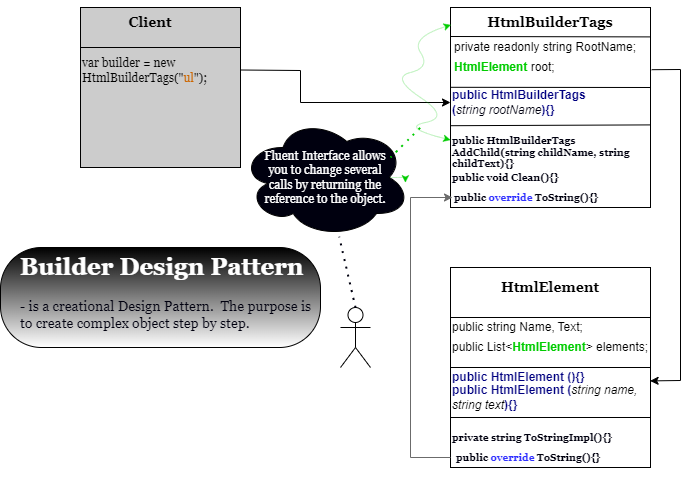

The diagram above was exported from draw.io. Its source (the exported page's mxGraphModel, read from the mxfile embedded in the PNG):
<mxGraphModel dx="1038" dy="547" grid="1" gridSize="10" guides="1" tooltips="1" connect="1" arrows="1" fold="1" page="1" pageScale="1" pageWidth="850" pageHeight="1100" math="0" shadow="0">
  <root>
    <mxCell id="0" />
    <mxCell id="1" parent="0" />
    <mxCell id="wbU4gRVV9C08D33Q0NHy-1" value="" style="whiteSpace=wrap;html=1;aspect=fixed;fontColor=#000000;labelBackgroundColor=none;fillColor=#CCCCCC;" vertex="1" parent="1">
      <mxGeometry x="110" y="160" width="160" height="160" as="geometry" />
    </mxCell>
    <mxCell id="wbU4gRVV9C08D33Q0NHy-2" value="" style="endArrow=none;html=1;rounded=0;exitX=0;exitY=0.25;exitDx=0;exitDy=0;entryX=1;entryY=0.25;entryDx=0;entryDy=0;" edge="1" parent="1" source="wbU4gRVV9C08D33Q0NHy-1" target="wbU4gRVV9C08D33Q0NHy-1">
      <mxGeometry width="50" height="50" relative="1" as="geometry">
        <mxPoint x="150" y="280" as="sourcePoint" />
        <mxPoint x="200" y="230" as="targetPoint" />
      </mxGeometry>
    </mxCell>
    <mxCell id="wbU4gRVV9C08D33Q0NHy-3" value="&lt;h3&gt;&lt;b&gt;&lt;font face=&quot;Georgia&quot;&gt;Client&lt;/font&gt;&lt;/b&gt;&lt;/h3&gt;" style="text;html=1;strokeColor=none;fillColor=none;align=center;verticalAlign=middle;whiteSpace=wrap;rounded=0;" vertex="1" parent="1">
      <mxGeometry x="150" y="160" width="60" height="30" as="geometry" />
    </mxCell>
    <mxCell id="wbU4gRVV9C08D33Q0NHy-4" value="" style="whiteSpace=wrap;html=1;aspect=fixed;fontFamily=Georgia;" vertex="1" parent="1">
      <mxGeometry x="480" y="420" width="200" height="200" as="geometry" />
    </mxCell>
    <mxCell id="wbU4gRVV9C08D33Q0NHy-5" value="" style="endArrow=none;html=1;rounded=0;fontFamily=Georgia;exitX=0;exitY=0.25;exitDx=0;exitDy=0;entryX=1;entryY=0.25;entryDx=0;entryDy=0;" edge="1" parent="1" source="wbU4gRVV9C08D33Q0NHy-4" target="wbU4gRVV9C08D33Q0NHy-4">
      <mxGeometry width="50" height="50" relative="1" as="geometry">
        <mxPoint x="500" y="280" as="sourcePoint" />
        <mxPoint x="550" y="230" as="targetPoint" />
      </mxGeometry>
    </mxCell>
    <mxCell id="wbU4gRVV9C08D33Q0NHy-6" value="&lt;h3&gt;&lt;b&gt;&lt;font face=&quot;Georgia&quot;&gt;HtmlElement&lt;/font&gt;&lt;/b&gt;&lt;/h3&gt;" style="text;html=1;strokeColor=none;fillColor=none;align=center;verticalAlign=middle;whiteSpace=wrap;rounded=0;" vertex="1" parent="1">
      <mxGeometry x="525" y="430" width="110" height="20" as="geometry" />
    </mxCell>
    <mxCell id="wbU4gRVV9C08D33Q0NHy-7" value="&lt;p style=&quot;line-height: 1.2;&quot;&gt;&lt;font face=&quot;Helvetica&quot;&gt;public string Name,&lt;/font&gt;&amp;nbsp;&lt;font face=&quot;Helvetica&quot;&gt;Text;&lt;/font&gt;&lt;br&gt;&lt;/p&gt;" style="text;html=1;strokeColor=none;fillColor=none;align=left;verticalAlign=middle;whiteSpace=wrap;rounded=0;fontFamily=Georgia;" vertex="1" parent="1">
      <mxGeometry x="480" y="470" width="143" height="20" as="geometry" />
    </mxCell>
    <mxCell id="wbU4gRVV9C08D33Q0NHy-8" value="&lt;p style=&quot;line-height: 1.2;&quot;&gt;&lt;font face=&quot;Helvetica&quot;&gt;public List&amp;lt;&lt;b&gt;&lt;font color=&quot;#00cc00&quot;&gt;HtmlElement&lt;/font&gt;&lt;/b&gt;&amp;gt; elements;&lt;/font&gt;&lt;br&gt;&lt;/p&gt;" style="text;html=1;strokeColor=none;fillColor=none;align=left;verticalAlign=middle;whiteSpace=wrap;rounded=0;fontFamily=Georgia;strokeWidth=1;" vertex="1" parent="1">
      <mxGeometry x="480" y="490" width="200" height="20" as="geometry" />
    </mxCell>
    <mxCell id="wbU4gRVV9C08D33Q0NHy-9" value="" style="endArrow=none;html=1;rounded=0;fontFamily=Helvetica;fontSize=12;fontColor=#00CC00;exitX=0;exitY=0.5;exitDx=0;exitDy=0;entryX=1;entryY=0.5;entryDx=0;entryDy=0;" edge="1" parent="1" source="wbU4gRVV9C08D33Q0NHy-4" target="wbU4gRVV9C08D33Q0NHy-4">
      <mxGeometry width="50" height="50" relative="1" as="geometry">
        <mxPoint x="520" y="350" as="sourcePoint" />
        <mxPoint x="570" y="300" as="targetPoint" />
      </mxGeometry>
    </mxCell>
    <mxCell id="wbU4gRVV9C08D33Q0NHy-10" value="&lt;b style=&quot;&quot;&gt;&lt;font color=&quot;#000080&quot;&gt;public HtmlElement (){}&amp;nbsp;&lt;/font&gt;&lt;/b&gt;" style="text;html=1;strokeColor=none;fillColor=none;align=left;verticalAlign=middle;whiteSpace=wrap;rounded=0;strokeWidth=1;fontFamily=Helvetica;fontSize=12;fontColor=#00CC00;" vertex="1" parent="1">
      <mxGeometry x="480" y="520" width="140" height="20" as="geometry" />
    </mxCell>
    <mxCell id="wbU4gRVV9C08D33Q0NHy-11" value="&lt;b style=&quot;color: rgb(0, 0, 128);&quot;&gt;public HtmlElement (&lt;/b&gt;&lt;i style=&quot;&quot;&gt;&lt;font color=&quot;#000000&quot;&gt;string name, string text&lt;/font&gt;&lt;/i&gt;&lt;b style=&quot;color: rgb(0, 0, 128);&quot;&gt;){}&amp;nbsp;&lt;/b&gt;" style="text;html=1;strokeColor=none;fillColor=none;align=left;verticalAlign=middle;whiteSpace=wrap;rounded=0;strokeWidth=1;fontFamily=Helvetica;fontSize=12;fontColor=#00CC00;" vertex="1" parent="1">
      <mxGeometry x="480" y="540" width="200" height="20" as="geometry" />
    </mxCell>
    <mxCell id="wbU4gRVV9C08D33Q0NHy-12" value="" style="endArrow=none;html=1;rounded=0;fontFamily=Helvetica;fontSize=12;fontColor=#000080;exitX=0;exitY=0.75;exitDx=0;exitDy=0;entryX=1;entryY=0.75;entryDx=0;entryDy=0;" edge="1" parent="1" source="wbU4gRVV9C08D33Q0NHy-4" target="wbU4gRVV9C08D33Q0NHy-4">
      <mxGeometry width="50" height="50" relative="1" as="geometry">
        <mxPoint x="400" y="400" as="sourcePoint" />
        <mxPoint x="680" y="350" as="targetPoint" />
      </mxGeometry>
    </mxCell>
    <mxCell id="wbU4gRVV9C08D33Q0NHy-13" value="&lt;h5&gt;&lt;font face=&quot;Georgia&quot; color=&quot;#00000f&quot;&gt;private string ToStringImpl(){}&lt;/font&gt;&lt;/h5&gt;" style="text;html=1;strokeColor=none;fillColor=none;align=left;verticalAlign=middle;whiteSpace=wrap;rounded=0;strokeWidth=1;fontFamily=Helvetica;fontSize=12;fontColor=#000080;" vertex="1" parent="1">
      <mxGeometry x="480" y="580" width="180" height="20" as="geometry" />
    </mxCell>
    <mxCell id="wbU4gRVV9C08D33Q0NHy-14" value="" style="whiteSpace=wrap;html=1;aspect=fixed;strokeWidth=1;fontFamily=Georgia;fontSize=12;fontColor=#00000F;" vertex="1" parent="1">
      <mxGeometry x="480" y="160" width="200" height="200" as="geometry" />
    </mxCell>
    <mxCell id="wbU4gRVV9C08D33Q0NHy-15" value="&lt;h3&gt;&lt;b&gt;&lt;font face=&quot;Georgia&quot;&gt;HtmlBuilderTags&lt;/font&gt;&lt;/b&gt;&lt;/h3&gt;" style="text;html=1;strokeColor=none;fillColor=none;align=center;verticalAlign=middle;whiteSpace=wrap;rounded=0;" vertex="1" parent="1">
      <mxGeometry x="490" y="165" width="180" height="20" as="geometry" />
    </mxCell>
    <mxCell id="wbU4gRVV9C08D33Q0NHy-16" value="" style="endArrow=none;html=1;rounded=0;fontFamily=Georgia;fontSize=12;fontColor=#00000F;entryX=1.002;entryY=0.147;entryDx=0;entryDy=0;entryPerimeter=0;" edge="1" parent="1" target="wbU4gRVV9C08D33Q0NHy-14">
      <mxGeometry width="50" height="50" relative="1" as="geometry">
        <mxPoint x="480" y="189" as="sourcePoint" />
        <mxPoint x="560" y="200" as="targetPoint" />
      </mxGeometry>
    </mxCell>
    <mxCell id="wbU4gRVV9C08D33Q0NHy-17" value="&lt;p style=&quot;line-height: 1.2;&quot;&gt;&lt;font face=&quot;Helvetica&quot;&gt;private readonly string RootName;&lt;/font&gt;&lt;/p&gt;" style="text;html=1;strokeColor=none;fillColor=none;align=left;verticalAlign=middle;whiteSpace=wrap;rounded=0;fontFamily=Georgia;" vertex="1" parent="1">
      <mxGeometry x="482" y="190" width="188" height="20" as="geometry" />
    </mxCell>
    <mxCell id="wbU4gRVV9C08D33Q0NHy-18" value="&lt;p style=&quot;line-height: 1.2;&quot;&gt;&lt;font face=&quot;Helvetica&quot;&gt;&lt;font color=&quot;#00cc00&quot;&gt;&lt;b&gt;HtmlElement&lt;/b&gt;&lt;/font&gt; root;&lt;/font&gt;&lt;/p&gt;" style="text;html=1;strokeColor=none;fillColor=none;align=left;verticalAlign=middle;whiteSpace=wrap;rounded=0;fontFamily=Georgia;" vertex="1" parent="1">
      <mxGeometry x="482" y="210" width="188" height="20" as="geometry" />
    </mxCell>
    <mxCell id="wbU4gRVV9C08D33Q0NHy-19" value="" style="endArrow=none;html=1;rounded=0;fontFamily=Georgia;fontSize=12;fontColor=#00CC00;exitX=0.002;exitY=0.399;exitDx=0;exitDy=0;exitPerimeter=0;" edge="1" parent="1" source="wbU4gRVV9C08D33Q0NHy-14">
      <mxGeometry width="50" height="50" relative="1" as="geometry">
        <mxPoint x="400" y="300" as="sourcePoint" />
        <mxPoint x="680" y="240" as="targetPoint" />
      </mxGeometry>
    </mxCell>
    <mxCell id="wbU4gRVV9C08D33Q0NHy-20" value="&lt;b style=&quot;color: rgb(0, 0, 128);&quot;&gt;public HtmlBuilderTags &lt;/b&gt;&lt;br&gt;&lt;b style=&quot;color: rgb(0, 0, 128);&quot;&gt;(&lt;/b&gt;&lt;i style=&quot;&quot;&gt;&lt;font color=&quot;#00000f&quot;&gt;string rootName&lt;/font&gt;&lt;/i&gt;&lt;b style=&quot;color: rgb(0, 0, 128);&quot;&gt;){}&amp;nbsp;&lt;/b&gt;" style="text;html=1;strokeColor=none;fillColor=none;align=left;verticalAlign=middle;whiteSpace=wrap;rounded=0;strokeWidth=1;fontFamily=Helvetica;fontSize=12;fontColor=#00CC00;" vertex="1" parent="1">
      <mxGeometry x="480" y="240" width="188.5" height="30" as="geometry" />
    </mxCell>
    <mxCell id="wbU4gRVV9C08D33Q0NHy-21" value="" style="endArrow=none;html=1;rounded=0;fontFamily=Georgia;fontSize=12;fontColor=#000000;exitX=-0.002;exitY=0.591;exitDx=0;exitDy=0;exitPerimeter=0;entryX=1.002;entryY=0.587;entryDx=0;entryDy=0;entryPerimeter=0;" edge="1" parent="1" source="wbU4gRVV9C08D33Q0NHy-14" target="wbU4gRVV9C08D33Q0NHy-14">
      <mxGeometry width="50" height="50" relative="1" as="geometry">
        <mxPoint x="500" y="320" as="sourcePoint" />
        <mxPoint x="550" y="270" as="targetPoint" />
      </mxGeometry>
    </mxCell>
    <mxCell id="wbU4gRVV9C08D33Q0NHy-22" value="&lt;h5&gt;&lt;font face=&quot;Georgia&quot; color=&quot;#00000f&quot;&gt;public HtmlBuilderTags AddChild(string childName, string childText){}&lt;/font&gt;&lt;/h5&gt;" style="text;html=1;strokeColor=none;fillColor=none;align=left;verticalAlign=middle;whiteSpace=wrap;rounded=0;strokeWidth=1;fontFamily=Helvetica;fontSize=12;fontColor=#000080;" vertex="1" parent="1">
      <mxGeometry x="480" y="280" width="200" height="50" as="geometry" />
    </mxCell>
    <mxCell id="wbU4gRVV9C08D33Q0NHy-23" value="&lt;h5&gt;&lt;font face=&quot;Georgia&quot; color=&quot;#00000f&quot;&gt;public void Clean(){}&lt;/font&gt;&lt;/h5&gt;" style="text;html=1;strokeColor=none;fillColor=none;align=left;verticalAlign=middle;whiteSpace=wrap;rounded=0;strokeWidth=1;fontFamily=Helvetica;fontSize=12;fontColor=#000080;" vertex="1" parent="1">
      <mxGeometry x="480" y="320" width="180" height="20" as="geometry" />
    </mxCell>
    <mxCell id="wbU4gRVV9C08D33Q0NHy-24" value="var builder = new HtmlBuilderTags(&quot;&lt;font color=&quot;#cc6600&quot;&gt;ul&lt;/font&gt;&quot;);" style="text;html=1;strokeColor=none;fillColor=none;align=left;verticalAlign=middle;whiteSpace=wrap;rounded=0;strokeWidth=1;fontFamily=Georgia;fontSize=12;fontColor=#000000;" vertex="1" parent="1">
      <mxGeometry x="110" y="205" width="160" height="35" as="geometry" />
    </mxCell>
    <mxCell id="wbU4gRVV9C08D33Q0NHy-25" value="" style="endArrow=classic;html=1;rounded=0;fontFamily=Georgia;fontSize=12;fontColor=#CC6600;exitX=1;exitY=0.5;exitDx=0;exitDy=0;entryX=0;entryY=0.5;entryDx=0;entryDy=0;" edge="1" parent="1" source="wbU4gRVV9C08D33Q0NHy-24" target="wbU4gRVV9C08D33Q0NHy-20">
      <mxGeometry width="50" height="50" relative="1" as="geometry">
        <mxPoint x="480" y="180" as="sourcePoint" />
        <mxPoint x="440" y="200" as="targetPoint" />
        <Array as="points">
          <mxPoint x="330" y="223" />
          <mxPoint x="330" y="255" />
        </Array>
      </mxGeometry>
    </mxCell>
    <mxCell id="wbU4gRVV9C08D33Q0NHy-26" value="" style="endArrow=classic;html=1;rounded=0;fontFamily=Georgia;fontSize=12;fontColor=#CC6600;exitX=1.006;exitY=0.311;exitDx=0;exitDy=0;exitPerimeter=0;entryX=0.998;entryY=0.567;entryDx=0;entryDy=0;entryPerimeter=0;" edge="1" parent="1" source="wbU4gRVV9C08D33Q0NHy-14" target="wbU4gRVV9C08D33Q0NHy-4">
      <mxGeometry width="50" height="50" relative="1" as="geometry">
        <mxPoint x="720" y="590" as="sourcePoint" />
        <mxPoint x="720" y="280" as="targetPoint" />
        <Array as="points">
          <mxPoint x="710" y="222" />
          <mxPoint x="710" y="533" />
        </Array>
      </mxGeometry>
    </mxCell>
    <mxCell id="wbU4gRVV9C08D33Q0NHy-27" value="&lt;h5&gt;&lt;font face=&quot;Georgia&quot; color=&quot;#00000f&quot;&gt;public &lt;/font&gt;&lt;font color=&quot;#3333ff&quot; face=&quot;Georgia&quot;&gt;override&lt;/font&gt;&lt;font face=&quot;Georgia&quot; color=&quot;#00000f&quot;&gt; ToString(){}&lt;/font&gt;&lt;/h5&gt;" style="text;html=1;strokeColor=none;fillColor=none;align=left;verticalAlign=middle;whiteSpace=wrap;rounded=0;strokeWidth=1;fontFamily=Helvetica;fontSize=12;fontColor=#000080;" vertex="1" parent="1">
      <mxGeometry x="482" y="340" width="180" height="20" as="geometry" />
    </mxCell>
    <mxCell id="wbU4gRVV9C08D33Q0NHy-28" value="&lt;h5&gt;&lt;font face=&quot;Georgia&quot; color=&quot;#00000f&quot;&gt;public &lt;/font&gt;&lt;font color=&quot;#3333ff&quot; face=&quot;Georgia&quot;&gt;override&lt;/font&gt;&lt;font face=&quot;Georgia&quot; color=&quot;#00000f&quot;&gt; ToString(){}&lt;/font&gt;&lt;/h5&gt;" style="text;html=1;strokeColor=none;fillColor=none;align=left;verticalAlign=middle;whiteSpace=wrap;rounded=0;strokeWidth=1;fontFamily=Helvetica;fontSize=12;fontColor=#000080;" vertex="1" parent="1">
      <mxGeometry x="484.25" y="600" width="180" height="20" as="geometry" />
    </mxCell>
    <mxCell id="wbU4gRVV9C08D33Q0NHy-29" value="" style="endArrow=classic;html=1;rounded=0;fontFamily=Georgia;fontSize=12;fontColor=#3333FF;exitX=0;exitY=0.95;exitDx=0;exitDy=0;exitPerimeter=0;entryX=0;entryY=0.5;entryDx=0;entryDy=0;strokeColor=#6B6B6B;" edge="1" parent="1" source="wbU4gRVV9C08D33Q0NHy-4" target="wbU4gRVV9C08D33Q0NHy-27">
      <mxGeometry width="50" height="50" relative="1" as="geometry">
        <mxPoint x="280" y="570" as="sourcePoint" />
        <mxPoint x="330" y="520" as="targetPoint" />
        <Array as="points">
          <mxPoint x="440" y="610" />
          <mxPoint x="440" y="350" />
        </Array>
      </mxGeometry>
    </mxCell>
    <mxCell id="wbU4gRVV9C08D33Q0NHy-30" value="" style="endArrow=classic;startArrow=classic;html=1;strokeColor=#00CC00;fontFamily=Georgia;fontSize=12;fontColor=#3333FF;curved=1;entryX=0.002;entryY=0.087;entryDx=0;entryDy=0;entryPerimeter=0;exitX=0;exitY=0.25;exitDx=0;exitDy=0;dashed=1;dashPattern=1 1;strokeWidth=0.5;" edge="1" parent="1" source="wbU4gRVV9C08D33Q0NHy-22" target="wbU4gRVV9C08D33Q0NHy-14">
      <mxGeometry width="50" height="50" relative="1" as="geometry">
        <mxPoint x="360" y="330" as="sourcePoint" />
        <mxPoint x="410" y="280" as="targetPoint" />
        <Array as="points">
          <mxPoint x="430" y="280" />
          <mxPoint x="480" y="270" />
          <mxPoint x="420" y="230" />
          <mxPoint x="460" y="220" />
          <mxPoint x="440" y="190" />
        </Array>
      </mxGeometry>
    </mxCell>
    <mxCell id="wbU4gRVV9C08D33Q0NHy-31" value="" style="ellipse;shape=cloud;whiteSpace=wrap;html=1;labelBackgroundColor=none;strokeWidth=1;fontFamily=Georgia;fontSize=12;fontColor=#3333FF;fillColor=#00000F;" vertex="1" parent="1">
      <mxGeometry x="270" y="270" width="170" height="120" as="geometry" />
    </mxCell>
    <mxCell id="wbU4gRVV9C08D33Q0NHy-36" style="edgeStyle=orthogonalEdgeStyle;curved=1;orthogonalLoop=1;jettySize=auto;html=1;exitX=1;exitY=0.5;exitDx=0;exitDy=0;entryX=0.97;entryY=0.542;entryDx=0;entryDy=0;entryPerimeter=0;dashed=1;dashPattern=1 1;strokeColor=#00CC00;strokeWidth=0.5;fontFamily=Georgia;fontSize=12;fontColor=#00000F;" edge="1" parent="1" source="wbU4gRVV9C08D33Q0NHy-32" target="wbU4gRVV9C08D33Q0NHy-31">
      <mxGeometry relative="1" as="geometry" />
    </mxCell>
    <mxCell id="wbU4gRVV9C08D33Q0NHy-32" value="Fluent Interface allows you to change several calls by returning the reference to the object." style="text;html=1;strokeColor=none;fillColor=none;align=center;verticalAlign=middle;whiteSpace=wrap;rounded=0;labelBackgroundColor=none;strokeWidth=1;fontFamily=Georgia;fontSize=12;fontColor=#FFFFFF;" vertex="1" parent="1">
      <mxGeometry x="290" y="315" width="130" height="30" as="geometry" />
    </mxCell>
    <mxCell id="wbU4gRVV9C08D33Q0NHy-33" value="" style="endArrow=none;dashed=1;html=1;dashPattern=1 3;strokeWidth=2;strokeColor=#00CC00;fontFamily=Georgia;fontSize=12;fontColor=#FFFFFF;curved=1;" edge="1" parent="1">
      <mxGeometry width="50" height="50" relative="1" as="geometry">
        <mxPoint x="420" y="310" as="sourcePoint" />
        <mxPoint x="450" y="280" as="targetPoint" />
      </mxGeometry>
    </mxCell>
    <mxCell id="wbU4gRVV9C08D33Q0NHy-34" value="" style="rounded=1;whiteSpace=wrap;html=1;labelBackgroundColor=none;strokeWidth=1;fontFamily=Georgia;fontSize=12;fontColor=#00000F;fillColor=#FFFFFF;arcSize=41;gradientColor=default;gradientDirection=north;" vertex="1" parent="1">
      <mxGeometry x="30" y="400" width="320" height="100" as="geometry" />
    </mxCell>
    <mxCell id="wbU4gRVV9C08D33Q0NHy-35" value="&lt;h1&gt;&lt;span style=&quot;background-color: initial;&quot;&gt;&lt;font color=&quot;#ffffff&quot;&gt;Builder Design Pattern&lt;/font&gt;&amp;nbsp;&lt;/span&gt;&lt;/h1&gt;&lt;div style=&quot;font-size: 14px;&quot;&gt;&lt;font style=&quot;font-size: 14px;&quot;&gt;- is a creational Design Pattern.&amp;nbsp; The purpose is to create complex object step by step.&amp;nbsp;&lt;/font&gt;&lt;/div&gt;&lt;div style=&quot;font-size: 14px;&quot;&gt;&lt;br&gt;&lt;/div&gt;" style="text;html=1;strokeColor=none;fillColor=none;spacing=5;spacingTop=-20;whiteSpace=wrap;overflow=hidden;rounded=0;labelBackgroundColor=none;strokeWidth=1;fontFamily=Georgia;fontSize=12;fontColor=#00000F;" vertex="1" parent="1">
      <mxGeometry x="45" y="400" width="300" height="90" as="geometry" />
    </mxCell>
    <mxCell id="wbU4gRVV9C08D33Q0NHy-37" value="Actor" style="shape=umlActor;verticalLabelPosition=bottom;verticalAlign=top;html=1;outlineConnect=0;labelBackgroundColor=none;strokeWidth=1;fontFamily=Georgia;fontSize=14;fontColor=#FFFFFF;fillColor=none;gradientColor=default;gradientDirection=north;" vertex="1" parent="1">
      <mxGeometry x="370" y="460" width="30" height="60" as="geometry" />
    </mxCell>
    <mxCell id="wbU4gRVV9C08D33Q0NHy-38" value="" style="endArrow=none;dashed=1;html=1;dashPattern=1 3;strokeWidth=2;strokeColor=#00000F;fontFamily=Georgia;fontSize=14;fontColor=#FFFFFF;curved=1;exitX=0.5;exitY=0;exitDx=0;exitDy=0;exitPerimeter=0;" edge="1" parent="1" source="wbU4gRVV9C08D33Q0NHy-37" target="wbU4gRVV9C08D33Q0NHy-31">
      <mxGeometry width="50" height="50" relative="1" as="geometry">
        <mxPoint x="360" y="460" as="sourcePoint" />
        <mxPoint x="410" y="410" as="targetPoint" />
      </mxGeometry>
    </mxCell>
  </root>
</mxGraphModel>